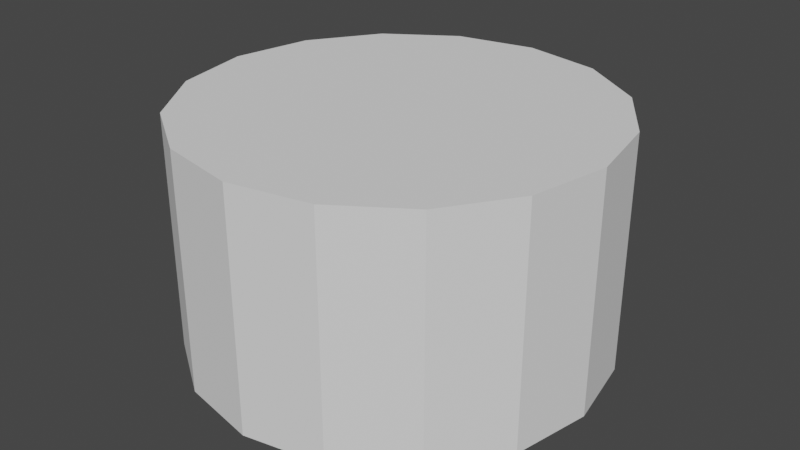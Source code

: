 # Source: sushi.blend  (saved by Blender 2.80.43; exported with 4.5.12 LTS)
import bpy
from mathutils import Matrix  # noqa: F401  (used for matrix-valued properties, if any)

bpy.ops.wm.read_factory_settings(use_empty=True)
scene = bpy.context.scene
scene.name = 'Scene'

# ---- collections
col_collection = bpy.data.collections.new('Collection'); scene.collection.children.link(col_collection)

# ---- world
world_world = bpy.data.worlds.new('World'); scene.world = world_world
world_world.use_nodes = True; world_world.node_tree.nodes.clear()
_N = world_world.node_tree.nodes; _L = world_world.node_tree.links
n0 = _N.new('ShaderNodeOutputWorld'); n0.name = 'World Output'; n0.location = (300, 300)
n1 = _N.new('ShaderNodeBackground'); n1.name = 'Background'; n1.location = (10, 300)
n1.inputs[0].default_value = (0.05088, 0.05088, 0.05088, 1.0)
_L.new(n1.outputs[0], n0.inputs[0])
n0.is_active_output = True
world_world.color = (0.05088, 0.05088, 0.05088)
world_world.use_sun_shadow = False
world_world.sun_shadow_jitter_overblur = 0.0

# ---- meshes
me_circle = bpy.data.meshes.new('Circle')
me_circle.from_pydata([(2.384e-07, 1.0, -0.5695), (-0.3827, 0.9239, -0.5695), (-0.7071, 0.7071, -0.5695), (-0.9239, 0.3827, -0.5695), (-1.0, -2.384e-07, -0.5695), (-0.9239, -0.3827, -0.5695), (-0.7071, -0.7071, -0.5695), (-0.3827, -0.9239, -0.5695), (0.0, -1.0, -0.5695), (0.3827, -0.9239, -0.5695), (0.7071, -0.7071, -0.5695), (0.9239, -0.3827, -0.5695), (1.0, -2.384e-07, -0.5695), (0.9239, 0.3827, -0.5695), (0.7071, 0.7071, -0.5695), (0.3827, 0.9239, -0.5695), (2.384e-07, 1.0, 0.5695), (-0.3827, 0.9239, 0.5695), (-0.7071, 0.7071, 0.5695), (-0.9239, 0.3827, 0.5695), (-1.0, -2.384e-07, 0.5695), (-0.9239, -0.3827, 0.5695), (-0.7071, -0.7071, 0.5695), (-0.3827, -0.9239, 0.5695), (0.0, -1.0, 0.5695), (0.3827, -0.9239, 0.5695), (0.7071, -0.7071, 0.5695), (0.9239, -0.3827, 0.5695), (1.0, -2.384e-07, 0.5695), (0.9239, 0.3827, 0.5695), (0.7071, 0.7071, 0.5695), (0.3827, 0.9239, 0.5695)], [], [(6, 7, 23, 22), (10, 11, 27, 26), (14, 15, 31, 30), (3, 4, 20, 19), (0, 1, 17, 16), (7, 8, 24, 23), (11, 12, 28, 27), (15, 0, 16, 31), (4, 5, 21, 20), (8, 9, 25, 24), (12, 13, 29, 28), (1, 2, 18, 17), (5, 6, 22, 21), (9, 10, 26, 25), (13, 14, 30, 29), (2, 3, 19, 18), (16, 17, 18, 19, 20, 21, 22, 23, 24, 25, 26, 27, 28, 29, 30, 31), (1, 0, 15, 14, 13, 12, 11, 10, 9, 8, 7, 6, 5, 4, 3, 2)])
_uv = me_circle.uv_layers.new(name='UVMap')
_uv.uv.foreach_set('vector', [0.5138, 0.3477, 0.5138, 0.2627, 0.7618, 0.2627, 0.7618, 0.3477, 0.7726, 0.9825, 0.7726, 0.91, 0.9841, 0.91, 0.9841, 0.9825, 0.7726, 0.6926, 0.7726, 0.6201, 0.9841, 0.6201, 0.9841, 0.6926, 0.5138, 0.6026, 0.5138, 0.5176, 0.7618, 0.5176, 0.7618, 0.6026, 0.7726, 0.5476, 0.7726, 0.4752, 0.9841, 0.4752, 0.9841, 0.5476, 0.5138, 0.2627, 0.5138, 0.1777, 0.7618, 0.1777, 0.7618, 0.2627, 0.7726, 0.91, 0.7726, 0.8375, 0.9841, 0.8375, 0.9841, 0.91, 0.7726, 0.6201, 0.7726, 0.5476, 0.9841, 0.5476, 0.9841, 0.6201, 0.5138, 0.5176, 0.5138, 0.4326, 0.7618, 0.4326, 0.7618, 0.5176, 0.5138, 0.1777, 0.5138, 0.09273, 0.7618, 0.09273, 0.7618, 0.1777, 0.7726, 0.8375, 0.7726, 0.7651, 0.9841, 0.7651, 0.9841, 0.8375, 0.7726, 0.4752, 0.7726, 0.4027, 0.9841, 0.4027, 0.9841, 0.4752, 0.5138, 0.4326, 0.5138, 0.3477, 0.7618, 0.3477, 0.7618, 0.4326, 0.5138, 0.09273, 0.5138, 0.007749, 0.7618, 0.007749, 0.7618, 0.09273, 0.7726, 0.7651, 0.7726, 0.6926, 0.9841, 0.6926, 0.9841, 0.7651, 0.5138, 0.6876, 0.5138, 0.6026, 0.7618, 0.6026, 0.7618, 0.6876, 0.2464, 1.0, 0.1521, 0.9812, 0.07215, 0.9278, 0.01875, 0.8479, 0.0, 0.7536, 0.01875, 0.6594, 0.07215, 0.5795, 0.1521, 0.526, 0.2464, 0.5073, 0.3406, 0.526, 0.4205, 0.5795, 0.474, 0.6594, 0.4927, 0.7536, 0.474, 0.8479, 0.4205, 0.9278, 0.3406, 0.9812, 0.1512, 0.4713, 0.245, 0.49, 0.3387, 0.4713, 0.4182, 0.4182, 0.4713, 0.3387, 0.49, 0.245, 0.4713, 0.1512, 0.4182, 0.07175, 0.3387, 0.01865, 0.245, 0.0, 0.1512, 0.01865, 0.07175, 0.07175, 0.01865, 0.1512, 0.0, 0.245, 0.01865, 0.3387, 0.07175, 0.4182])
me_circle.materials.append(None)
me_circle.use_remesh_preserve_volume = False
me_circle.use_remesh_preserve_attributes = False
me_circle.use_mirror_vertex_groups = False
me_circle.update()

# ---- objects
ob_circle = bpy.data.objects.new('Circle', me_circle)

# ---- transforms, parenting, visibility, modifiers, constraints
ob_circle.location = (0.0, 0.0, 0.0)
ob_circle.lineart.crease_threshold = 0.0

# ---- collection membership
col_collection.objects.link(ob_circle)

# ---- scene / render settings (as saved in the file)
scene.frame_start = 1; scene.frame_end = 250; scene.frame_set(1)
scene.render.engine = 'BLENDER_EEVEE_NEXT'
scene.render.motion_blur_shutter = 1.0
scene.cycles.use_denoising = False
scene.cycles.samples = 128
scene.cycles.sampling_pattern = 'TABULATED_SOBOL'
scene.cycles.use_adaptive_sampling = False
scene.cycles.use_light_tree = False
scene.view_settings.view_transform = 'Filmic'
bpy.context.view_layer.update()

# ---- added for rendering (the .blend has no active camera and no usable light): camera, sun
cam_auto = bpy.data.cameras.new('AutoCamera')
cam_auto.lens = 50.0
cam_auto.sensor_width = 36.0
cam_auto.clip_end = 1000.0
ob_auto_camera = bpy.data.objects.new('AutoCamera', cam_auto)
scene.collection.objects.link(ob_auto_camera)
ob_auto_camera.location = (2.82115, -3.38538, 2.25692)
ob_auto_camera.rotation_euler = (1.09748, -7.21219e-08, 0.694738)
scene.camera = ob_auto_camera
light_auto_sun = bpy.data.lights.new('AutoSun', 'SUN')
light_auto_sun.energy = 3.0
light_auto_sun.angle = 0.0523599
ob_auto_sun = bpy.data.objects.new('AutoSun', light_auto_sun)
scene.collection.objects.link(ob_auto_sun)
ob_auto_sun.rotation_euler = (0.872665, 0.174533, 0.523599)
bpy.context.view_layer.update()
